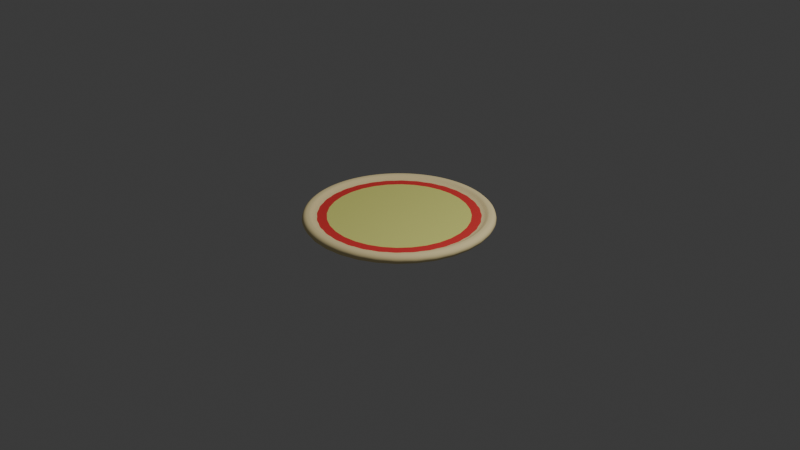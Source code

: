 # Source: FlattenedDough.blend  (saved by Blender 4.5.91; exported with 4.5.12 LTS)
import bpy
from mathutils import Matrix  # noqa: F401  (used for matrix-valued properties, if any)

bpy.ops.wm.read_factory_settings(use_empty=True)
scene = bpy.context.scene
scene.name = 'Scene'

# ---- collections
col_collection = bpy.data.collections.new('Collection'); scene.collection.children.link(col_collection)

# ---- images (referenced by path relative to the original .blend; pixels are not part of the script)
import os
ASSET_DIR = os.environ.get("B2B_ASSET_DIR", "")  # directory of the original .blend (textures are referenced by path, not embedded)
HERE = os.path.dirname(os.path.abspath(__file__))  # packed textures are extracted next to this script under _unpacked/

def load_image(name, relpath, width, height, colorspace="sRGB"):
    """Load a texture the original file referenced (path relative to the .blend, or extracted next to this script)."""
    p = next((c for c in (os.path.join(HERE, relpath), os.path.join(ASSET_DIR, relpath)) if relpath and os.path.exists(c)), "")
    if p:
        img = bpy.data.images.load(p, check_existing=True)
        img.name = name
    else:  # same state as the original file: an image datablock whose file is absent (Cycles renders it pink)
        img = bpy.data.images.new(name, width, height)
        img.source = "FILE"
        img.filepath = "//" + (relpath or name)
    img.colorspace_settings.name = colorspace
    return img
img_pepperoni_pizza_process_add_shredded_cheese_png_001 = load_image('pepperoni-pizza-process-add-shredded-cheese.png.001', 'pepperoni-pizza-process-add-shredded-cheese.png', 1024, 1024, 'sRGB')

# ---- materials (node trees are filled in below, after node groups)
mat_material_003 = bpy.data.materials.new('Material.003')
mat_material_007 = bpy.data.materials.new('Material.007')
mat_material_006 = bpy.data.materials.new('Material.006')

# ---- material node trees
mat_material_003.use_nodes = True; mat_material_003.node_tree.nodes.clear()
_N = mat_material_003.node_tree.nodes; _L = mat_material_003.node_tree.links
n0 = _N.new('ShaderNodeBsdfPrincipled'); n0.name = 'Principled BSDF'; n0.location = (-200, 100)
n0.inputs[0].default_value = (0.956, 0.7991, 0.4179, 1.0)
n0.inputs[2].default_value = 1.0
n1 = _N.new('ShaderNodeOutputMaterial'); n1.name = 'Material Output'; n1.location = (200, 100)
_L.new(n0.outputs[0], n1.inputs[0])
n1.is_active_output = True
mat_material_007.use_nodes = True; mat_material_007.node_tree.nodes.clear()
_N = mat_material_007.node_tree.nodes; _L = mat_material_007.node_tree.links
n0 = _N.new('ShaderNodeBsdfPrincipled'); n0.name = 'Principled BSDF'; n0.location = (-200, 100)
n0.inputs[0].default_value = (0.8003, 0.04099, 0.04099, 1.0)
n0.inputs[2].default_value = 1.0
n1 = _N.new('ShaderNodeOutputMaterial'); n1.name = 'Material Output'; n1.location = (200, 100)
n2 = _N.new('ShaderNodeTexImage'); n2.name = 'Image Texture'; n2.location = (81, -56)
n2.image = img_pepperoni_pizza_process_add_shredded_cheese_png_001
_L.new(n0.outputs[0], n1.inputs[0])
n1.is_active_output = True
mat_material_006.use_nodes = True; mat_material_006.node_tree.nodes.clear()
_N = mat_material_006.node_tree.nodes; _L = mat_material_006.node_tree.links
n0 = _N.new('ShaderNodeBsdfPrincipled'); n0.name = 'Principled BSDF'; n0.location = (-200, 100)
n0.inputs[0].default_value = (0.8626, 0.8796, 0.2484, 1.0)
n1 = _N.new('ShaderNodeOutputMaterial'); n1.name = 'Material Output'; n1.location = (200, 100)
_L.new(n0.outputs[0], n1.inputs[0])
n1.is_active_output = True

# ---- world
world_world = bpy.data.worlds.new('World'); scene.world = world_world
world_world.use_nodes = True; world_world.node_tree.nodes.clear()
_N = world_world.node_tree.nodes; _L = world_world.node_tree.links
n0 = _N.new('ShaderNodeOutputWorld'); n0.name = 'World Output'; n0.location = (200, 100)
n1 = _N.new('ShaderNodeBackground'); n1.name = 'Background'; n1.location = (-200, 100)
n1.inputs[0].default_value = (0.05088, 0.05088, 0.05088, 1.0)
_L.new(n1.outputs[0], n0.inputs[0])
n0.is_active_output = True
world_world.color = (0.05088, 0.05088, 0.05088)
world_world.sun_shadow_jitter_overblur = 0.0

# ---- cameras
cam_camera = bpy.data.cameras.new('Camera')
cam_camera.clip_end = 100.0
cam_camera.ortho_scale = 7.314

# ---- lights
light_light = bpy.data.lights.new('Light', 'POINT')
light_light.energy = 1000.0
light_light.shadow_soft_size = 0.1

# ---- meshes
me_cylinder_001 = bpy.data.meshes.new('Cylinder.001')
me_cylinder_001.from_pydata([(0.0, 1.0, -1.0), (0.0, 0.8757, 1.0), (0.1951, 0.9808, -1.0), (0.1708, 0.8589, 1.0), (0.3827, 0.9239, -1.0), (0.3351, 0.8091, 1.0), (0.5556, 0.8315, -1.0), (0.4865, 0.7282, 1.0), (0.7071, 0.7071, -1.0), (0.6192, 0.6192, 1.0), (0.8315, 0.5556, -1.0), (0.7282, 0.4865, 1.0), (0.9239, 0.3827, -1.0), (0.8091, 0.3351, 1.0), (0.9808, 0.1951, -1.0), (0.8589, 0.1708, 1.0), (1.0, 0.0, -1.0), (0.8757, 0.0, 1.0), (0.9808, -0.1951, -1.0), (0.8589, -0.1708, 1.0), (0.9239, -0.3827, -1.0), (0.8091, -0.3351, 1.0), (0.8315, -0.5556, -1.0), (0.7282, -0.4865, 1.0), (0.7071, -0.7071, -1.0), (0.6192, -0.6192, 1.0), (0.5556, -0.8315, -1.0), (0.4865, -0.7282, 1.0), (0.3827, -0.9239, -1.0), (0.3351, -0.8091, 1.0), (0.1951, -0.9808, -1.0), (0.1708, -0.8589, 1.0), (0.0, -1.0, -1.0), (0.0, -0.8757, 1.0), (-0.1951, -0.9808, -1.0), (-0.1708, -0.8589, 1.0), (-0.3827, -0.9239, -1.0), (-0.3351, -0.8091, 1.0), (-0.5556, -0.8315, -1.0), (-0.4865, -0.7282, 1.0), (-0.7071, -0.7071, -1.0), (-0.6192, -0.6192, 1.0), (-0.8315, -0.5556, -1.0), (-0.7282, -0.4865, 1.0), (-0.9239, -0.3827, -1.0), (-0.8091, -0.3351, 1.0), (-0.9808, -0.1951, -1.0), (-0.8589, -0.1708, 1.0), (-1.0, 0.0, -1.0), (-0.8757, 0.0, 1.0), (-0.9808, 0.1951, -1.0), (-0.8589, 0.1708, 1.0), (-0.9239, 0.3827, -1.0), (-0.8091, 0.3351, 1.0), (-0.8315, 0.5556, -1.0), (-0.7282, 0.4865, 1.0), (-0.7071, 0.7071, -1.0), (-0.6192, 0.6192, 1.0), (-0.5556, 0.8315, -1.0), (-0.4865, 0.7282, 1.0), (-0.3827, 0.9239, -1.0), (-0.3351, 0.8091, 1.0), (-0.1951, 0.9808, -1.0), (-0.1708, 0.8589, 1.0), (0.1951, 0.9808, 1.0), (0.0, 1.0, 1.0), (0.3827, 0.9239, 1.0), (0.5556, 0.8315, 1.0), (0.7071, 0.7071, 1.0), (0.8315, 0.5556, 1.0), (0.9239, 0.3827, 1.0), (0.9808, 0.1951, 1.0), (1.0, 0.0, 1.0), (0.9808, -0.1951, 1.0), (0.9239, -0.3827, 1.0), (0.8315, -0.5556, 1.0), (0.7071, -0.7071, 1.0), (0.5556, -0.8315, 1.0), (0.3827, -0.9239, 1.0), (0.1951, -0.9808, 1.0), (0.0, -1.0, 1.0), (-0.1951, -0.9808, 1.0), (-0.3827, -0.9239, 1.0), (-0.5556, -0.8315, 1.0), (-0.7071, -0.7071, 1.0), (-0.8315, -0.5556, 1.0), (-0.9239, -0.3827, 1.0), (-0.9808, -0.1951, 1.0), (-1.0, 0.0, 1.0), (-0.9808, 0.1951, 1.0), (-0.9239, 0.3827, 1.0), (-0.8315, 0.5556, 1.0), (-0.7071, 0.7071, 1.0), (-0.5556, 0.8315, 1.0), (-0.3827, 0.9239, 1.0), (-0.1951, 0.9808, 1.0), (0.1708, 0.8589, 0.1239), (3.934e-10, 0.8757, 0.1239), (0.3351, 0.8091, 0.1239), (0.4865, 0.7282, 0.1239), (0.6192, 0.6192, 0.1239), (0.7282, 0.4865, 0.1239), (0.8091, 0.3351, 0.1239), (0.8589, 0.1708, 0.1239), (0.8757, 0.0, 0.1239), (0.8589, -0.1708, 0.1239), (0.8091, -0.3351, 0.1239), (0.7282, -0.4865, 0.1239), (0.6192, -0.6192, 0.1239), (0.4865, -0.7282, 0.1239), (0.3351, -0.8091, 0.1239), (0.1708, -0.8589, 0.1239), (3.934e-10, -0.8757, 0.1239), (-0.1708, -0.8589, 0.1239), (-0.3351, -0.8091, 0.1239), (-0.4865, -0.7282, 0.1239), (-0.6192, -0.6192, 0.1239), (-0.7282, -0.4865, 0.1239), (-0.8091, -0.3351, 0.1239), (-0.8589, -0.1708, 0.1239), (-0.8757, 0.0, 0.1239), (-0.8589, 0.1708, 0.1239), (-0.8091, 0.3351, 0.1239), (-0.7282, 0.4865, 0.1239), (-0.6192, 0.6192, 0.1239), (-0.4865, 0.7282, 0.1239), (-0.3351, 0.8091, 0.1239), (-0.1708, 0.8589, 0.1239)], [], [(0, 65, 64, 2), (2, 64, 66, 4), (4, 66, 67, 6), (6, 67, 68, 8), (8, 68, 69, 10), (10, 69, 70, 12), (12, 70, 71, 14), (14, 71, 72, 16), (16, 72, 73, 18), (18, 73, 74, 20), (20, 74, 75, 22), (22, 75, 76, 24), (24, 76, 77, 26), (26, 77, 78, 28), (28, 78, 79, 30), (30, 79, 80, 32), (32, 80, 81, 34), (34, 81, 82, 36), (36, 82, 83, 38), (38, 83, 84, 40), (40, 84, 85, 42), (42, 85, 86, 44), (44, 86, 87, 46), (46, 87, 88, 48), (48, 88, 89, 50), (50, 89, 90, 52), (52, 90, 91, 54), (54, 91, 92, 56), (56, 92, 93, 58), (58, 93, 94, 60), (53, 51, 121, 122), (60, 94, 95, 62), (62, 95, 65, 0), (0, 2, 4, 6, 8, 10, 12, 14, 16, 18, 20, 22, 24, 26, 28, 30, 32, 34, 36, 38, 40, 42, 44, 46, 48, 50, 52, 54, 56, 58, 60, 62), (1, 3, 64, 65), (3, 5, 66, 64), (5, 7, 67, 66), (7, 9, 68, 67), (9, 11, 69, 68), (11, 13, 70, 69), (13, 15, 71, 70), (15, 17, 72, 71), (17, 19, 73, 72), (19, 21, 74, 73), (21, 23, 75, 74), (23, 25, 76, 75), (25, 27, 77, 76), (27, 29, 78, 77), (29, 31, 79, 78), (31, 33, 80, 79), (33, 35, 81, 80), (35, 37, 82, 81), (37, 39, 83, 82), (39, 41, 84, 83), (41, 43, 85, 84), (43, 45, 86, 85), (45, 47, 87, 86), (47, 49, 88, 87), (49, 51, 89, 88), (51, 53, 90, 89), (53, 55, 91, 90), (55, 57, 92, 91), (57, 59, 93, 92), (59, 61, 94, 93), (61, 63, 95, 94), (63, 1, 65, 95), (96, 97, 127, 126, 125, 124, 123, 122, 121, 120, 119, 118, 117, 116, 115, 114, 113, 112, 111, 110, 109, 108, 107, 106, 105, 104, 103, 102, 101, 100, 99, 98), (27, 25, 108, 109), (55, 53, 122, 123), (29, 27, 109, 110), (3, 1, 97, 96), (57, 55, 123, 124), (31, 29, 110, 111), (5, 3, 96, 98), (59, 57, 124, 125), (33, 31, 111, 112), (7, 5, 98, 99), (61, 59, 125, 126), (35, 33, 112, 113), (9, 7, 99, 100), (63, 61, 126, 127), (37, 35, 113, 114), (11, 9, 100, 101), (1, 63, 127, 97), (39, 37, 114, 115), (13, 11, 101, 102), (41, 39, 115, 116), (15, 13, 102, 103), (43, 41, 116, 117), (17, 15, 103, 104), (45, 43, 117, 118), (19, 17, 104, 105), (47, 45, 118, 119), (21, 19, 105, 106), (49, 47, 119, 120), (23, 21, 106, 107), (51, 49, 120, 121), (25, 23, 107, 108)])
me_cylinder_001.polygons.foreach_set('use_smooth', [True] * 98)
_uv = me_cylinder_001.uv_layers.new(name='UVMap')
_uv.uv.foreach_set('vector', [1.0, 0.5, 1.0, 1.0, 0.9688, 1.0, 0.9688, 0.5, 0.9688, 0.5, 0.9688, 1.0, 0.9375, 1.0, 0.9375, 0.5, 0.9375, 0.5, 0.9375, 1.0, 0.9062, 1.0, 0.9062, 0.5, 0.9062, 0.5, 0.9062, 1.0, 0.875, 1.0, 0.875, 0.5, 0.875, 0.5, 0.875, 1.0, 0.8438, 1.0, 0.8438, 0.5, 0.8438, 0.5, 0.8438, 1.0, 0.8125, 1.0, 0.8125, 0.5, 0.8125, 0.5, 0.8125, 1.0, 0.7812, 1.0, 0.7812, 0.5, 0.7812, 0.5, 0.7812, 1.0, 0.75, 1.0, 0.75, 0.5, 0.75, 0.5, 0.75, 1.0, 0.7188, 1.0, 0.7188, 0.5, 0.7188, 0.5, 0.7188, 1.0, 0.6875, 1.0, 0.6875, 0.5, 0.6875, 0.5, 0.6875, 1.0, 0.6562, 1.0, 0.6562, 0.5, 0.6562, 0.5, 0.6562, 1.0, 0.625, 1.0, 0.625, 0.5, 0.625, 0.5, 0.625, 1.0, 0.5938, 1.0, 0.5938, 0.5, 0.5938, 0.5, 0.5938, 1.0, 0.5625, 1.0, 0.5625, 0.5, 0.5625, 0.5, 0.5625, 1.0, 0.5312, 1.0, 0.5312, 0.5, 0.5312, 0.5, 0.5312, 1.0, 0.5, 1.0, 0.5, 0.5, 0.5, 0.5, 0.5, 1.0, 0.4688, 1.0, 0.4688, 0.5, 0.4688, 0.5, 0.4688, 1.0, 0.4375, 1.0, 0.4375, 0.5, 0.4375, 0.5, 0.4375, 1.0, 0.4062, 1.0, 0.4062, 0.5, 0.4062, 0.5, 0.4062, 1.0, 0.375, 1.0, 0.375, 0.5, 0.375, 0.5, 0.375, 1.0, 0.3438, 1.0, 0.3438, 0.5, 0.3438, 0.5, 0.3438, 1.0, 0.3125, 1.0, 0.3125, 0.5, 0.3125, 0.5, 0.3125, 1.0, 0.2812, 1.0, 0.2812, 0.5, 0.2812, 0.5, 0.2812, 1.0, 0.25, 1.0, 0.25, 0.5, 0.25, 0.5, 0.25, 1.0, 0.2188, 1.0, 0.2188, 0.5, 0.2188, 0.5, 0.2188, 1.0, 0.1875, 1.0, 0.1875, 0.5, 0.1875, 0.5, 0.1875, 1.0, 0.1562, 1.0, 0.1562, 0.5, 0.1562, 0.5, 0.1562, 1.0, 0.125, 1.0, 0.125, 0.5, 0.125, 0.5, 0.125, 1.0, 0.09375, 1.0, 0.09375, 0.5, 0.09375, 0.5, 0.09375, 1.0, 0.0625, 1.0, 0.0625, 0.5, 0.05582, 0.3304, 0.04386, 0.291, 0.04386, 0.291, 0.05582, 0.3304, 0.0625, 0.5, 0.0625, 1.0, 0.03125, 1.0, 0.03125, 0.5, 0.03125, 0.5, 0.03125, 1.0, 0.0, 1.0, 0.0, 0.5, 0.75, 0.49, 0.7968, 0.4854, 0.8418, 0.4717, 0.8833, 0.4496, 0.9197, 0.4197, 0.9496, 0.3833, 0.9717, 0.3418, 0.9854, 0.2968, 0.99, 0.25, 0.9854, 0.2032, 0.9717, 0.1582, 0.9496, 0.1167, 0.9197, 0.08029, 0.8833, 0.05045, 0.8418, 0.02827, 0.7968, 0.01461, 0.75, 0.01, 0.7032, 0.01461, 0.6582, 0.02827, 0.6167, 0.05045, 0.5803, 0.08029, 0.5504, 0.1167, 0.5283, 0.1582, 0.5146, 0.2032, 0.51, 0.25, 0.5146, 0.2968, 0.5283, 0.3418, 0.5504, 0.3833, 0.5803, 0.4197, 0.6167, 0.4496, 0.6582, 0.4717, 0.7032, 0.4854, 0.25, 0.4602, 0.291, 0.4561, 0.2968, 0.4854, 0.25, 0.49, 0.291, 0.4561, 0.3304, 0.4442, 0.3418, 0.4717, 0.2968, 0.4854, 0.3304, 0.4442, 0.3668, 0.4248, 0.3833, 0.4496, 0.3418, 0.4717, 0.3668, 0.4248, 0.3986, 0.3986, 0.4197, 0.4197, 0.3833, 0.4496, 0.3986, 0.3986, 0.4248, 0.3668, 0.4496, 0.3833, 0.4197, 0.4197, 0.4248, 0.3668, 0.4442, 0.3304, 0.4717, 0.3418, 0.4496, 0.3833, 0.4442, 0.3304, 0.4561, 0.291, 0.4854, 0.2968, 0.4717, 0.3418, 0.4561, 0.291, 0.4602, 0.25, 0.49, 0.25, 0.4854, 0.2968, 0.4602, 0.25, 0.4561, 0.209, 0.4854, 0.2032, 0.49, 0.25, 0.4561, 0.209, 0.4442, 0.1696, 0.4717, 0.1582, 0.4854, 0.2032, 0.4442, 0.1696, 0.4248, 0.1332, 0.4496, 0.1167, 0.4717, 0.1582, 0.4248, 0.1332, 0.3986, 0.1014, 0.4197, 0.08029, 0.4496, 0.1167, 0.3986, 0.1014, 0.3668, 0.07524, 0.3833, 0.05045, 0.4197, 0.08029, 0.3668, 0.07524, 0.3304, 0.05582, 0.3418, 0.02827, 0.3833, 0.05045, 0.3304, 0.05582, 0.291, 0.04386, 0.2968, 0.01461, 0.3418, 0.02827, 0.291, 0.04386, 0.25, 0.03982, 0.25, 0.01, 0.2968, 0.01461, 0.25, 0.03982, 0.209, 0.04386, 0.2032, 0.01461, 0.25, 0.01, 0.209, 0.04386, 0.1696, 0.05582, 0.1582, 0.02827, 0.2032, 0.01461, 0.1696, 0.05582, 0.1332, 0.07524, 0.1167, 0.05045, 0.1582, 0.02827, 0.1332, 0.07524, 0.1014, 0.1014, 0.08029, 0.08029, 0.1167, 0.05045, 0.1014, 0.1014, 0.07524, 0.1332, 0.05045, 0.1167, 0.08029, 0.08029, 0.07524, 0.1332, 0.05582, 0.1696, 0.02827, 0.1582, 0.05045, 0.1167, 0.05582, 0.1696, 0.04386, 0.209, 0.01461, 0.2032, 0.02827, 0.1582, 0.04386, 0.209, 0.03982, 0.25, 0.01, 0.25, 0.01461, 0.2032, 0.03982, 0.25, 0.04386, 0.291, 0.01461, 0.2968, 0.01, 0.25, 0.04386, 0.291, 0.05582, 0.3304, 0.02827, 0.3418, 0.01461, 0.2968, 0.05582, 0.3304, 0.07524, 0.3668, 0.05045, 0.3833, 0.02827, 0.3418, 0.07524, 0.3668, 0.1014, 0.3986, 0.08029, 0.4197, 0.05045, 0.3833, 0.1014, 0.3986, 0.1332, 0.4248, 0.1167, 0.4496, 0.08029, 0.4197, 0.1332, 0.4248, 0.1696, 0.4442, 0.1582, 0.4717, 0.1167, 0.4496, 0.1696, 0.4442, 0.209, 0.4561, 0.2032, 0.4854, 0.1582, 0.4717, 0.209, 0.4561, 0.25, 0.4602, 0.25, 0.49, 0.2032, 0.4854, 0.291, 0.4561, 0.25, 0.4602, 0.209, 0.4561, 0.1696, 0.4442, 0.1332, 0.4248, 0.1014, 0.3986, 0.07524, 0.3668, 0.05582, 0.3304, 0.04386, 0.291, 0.03982, 0.25, 0.04386, 0.209, 0.05582, 0.1696, 0.07524, 0.1332, 0.1014, 0.1014, 0.1332, 0.07524, 0.1696, 0.05582, 0.209, 0.04386, 0.25, 0.03982, 0.291, 0.04386, 0.3304, 0.05582, 0.3668, 0.07524, 0.3986, 0.1014, 0.4248, 0.1332, 0.4442, 0.1696, 0.4561, 0.209, 0.4602, 0.25, 0.4561, 0.291, 0.4442, 0.3304, 0.4248, 0.3668, 0.3986, 0.3986, 0.3668, 0.4248, 0.3304, 0.4442, 0.3668, 0.07524, 0.3986, 0.1014, 0.3986, 0.1014, 0.3668, 0.07524, 0.07524, 0.3668, 0.05582, 0.3304, 0.05582, 0.3304, 0.07524, 0.3668, 0.3304, 0.05582, 0.3668, 0.07524, 0.3668, 0.07524, 0.3304, 0.05582, 0.291, 0.4561, 0.25, 0.4602, 0.25, 0.4602, 0.291, 0.4561, 0.1014, 0.3986, 0.07524, 0.3668, 0.07524, 0.3668, 0.1014, 0.3986, 0.291, 0.04386, 0.3304, 0.05582, 0.3304, 0.05582, 0.291, 0.04386, 0.3304, 0.4442, 0.291, 0.4561, 0.291, 0.4561, 0.3304, 0.4442, 0.1332, 0.4248, 0.1014, 0.3986, 0.1014, 0.3986, 0.1332, 0.4248, 0.25, 0.03982, 0.291, 0.04386, 0.291, 0.04386, 0.25, 0.03982, 0.3668, 0.4248, 0.3304, 0.4442, 0.3304, 0.4442, 0.3668, 0.4248, 0.1696, 0.4442, 0.1332, 0.4248, 0.1332, 0.4248, 0.1696, 0.4442, 0.209, 0.04386, 0.25, 0.03982, 0.25, 0.03982, 0.209, 0.04386, 0.3986, 0.3986, 0.3668, 0.4248, 0.3668, 0.4248, 0.3986, 0.3986, 0.209, 0.4561, 0.1696, 0.4442, 0.1696, 0.4442, 0.209, 0.4561, 0.1696, 0.05582, 0.209, 0.04386, 0.209, 0.04386, 0.1696, 0.05582, 0.4248, 0.3668, 0.3986, 0.3986, 0.3986, 0.3986, 0.4248, 0.3668, 0.25, 0.4602, 0.209, 0.4561, 0.209, 0.4561, 0.25, 0.4602, 0.1332, 0.07524, 0.1696, 0.05582, 0.1696, 0.05582, 0.1332, 0.07524, 0.4442, 0.3304, 0.4248, 0.3668, 0.4248, 0.3668, 0.4442, 0.3304, 0.1014, 0.1014, 0.1332, 0.07524, 0.1332, 0.07524, 0.1014, 0.1014, 0.4561, 0.291, 0.4442, 0.3304, 0.4442, 0.3304, 0.4561, 0.291, 0.07524, 0.1332, 0.1014, 0.1014, 0.1014, 0.1014, 0.07524, 0.1332, 0.4602, 0.25, 0.4561, 0.291, 0.4561, 0.291, 0.4602, 0.25, 0.05582, 0.1696, 0.07524, 0.1332, 0.07524, 0.1332, 0.05582, 0.1696, 0.4561, 0.209, 0.4602, 0.25, 0.4602, 0.25, 0.4561, 0.209, 0.04386, 0.209, 0.05582, 0.1696, 0.05582, 0.1696, 0.04386, 0.209, 0.4442, 0.1696, 0.4561, 0.209, 0.4561, 0.209, 0.4442, 0.1696, 0.03982, 0.25, 0.04386, 0.209, 0.04386, 0.209, 0.03982, 0.25, 0.4248, 0.1332, 0.4442, 0.1696, 0.4442, 0.1696, 0.4248, 0.1332, 0.04386, 0.291, 0.03982, 0.25, 0.03982, 0.25, 0.04386, 0.291, 0.3986, 0.1014, 0.4248, 0.1332, 0.4248, 0.1332, 0.3986, 0.1014])
me_cylinder_001.materials.append(mat_material_003)
me_cylinder_001.update()
me_cylinder_003 = bpy.data.meshes.new('Cylinder.003')
me_cylinder_003.from_pydata([(0.0, 0.8785, -1.0), (0.0, 1.0, 1.0), (0.1714, 0.8616, -1.0), (0.1951, 0.9808, 1.0), (0.3362, 0.8116, -1.0), (0.3827, 0.9239, 1.0), (0.488, 0.7304, -1.0), (0.5556, 0.8315, 1.0), (0.6212, 0.6212, -1.0), (0.7071, 0.7071, 1.0), (0.7304, 0.488, -1.0), (0.8315, 0.5556, 1.0), (0.8116, 0.3362, -1.0), (0.9239, 0.3827, 1.0), (0.8616, 0.1714, -1.0), (0.9808, 0.1951, 1.0), (0.8785, 0.0, -1.0), (1.0, 0.0, 1.0), (0.8616, -0.1714, -1.0), (0.9808, -0.1951, 1.0), (0.8116, -0.3362, -1.0), (0.9239, -0.3827, 1.0), (0.7304, -0.488, -1.0), (0.8315, -0.5556, 1.0), (0.6212, -0.6212, -1.0), (0.7071, -0.7071, 1.0), (0.488, -0.7304, -1.0), (0.5556, -0.8315, 1.0), (0.3362, -0.8116, -1.0), (0.3827, -0.9239, 1.0), (0.1714, -0.8616, -1.0), (0.1951, -0.9808, 1.0), (0.0, -0.8785, -1.0), (0.0, -1.0, 1.0), (-0.1714, -0.8616, -1.0), (-0.1951, -0.9808, 1.0), (-0.3362, -0.8116, -1.0), (-0.3827, -0.9239, 1.0), (-0.488, -0.7304, -1.0), (-0.5556, -0.8315, 1.0), (-0.6212, -0.6212, -1.0), (-0.7071, -0.7071, 1.0), (-0.7304, -0.488, -1.0), (-0.8315, -0.5556, 1.0), (-0.8116, -0.3362, -1.0), (-0.9239, -0.3827, 1.0), (-0.8616, -0.1714, -1.0), (-0.9808, -0.1951, 1.0), (-0.8785, 0.0, -1.0), (-1.0, 0.0, 1.0), (-0.8616, 0.1714, -1.0), (-0.9808, 0.1951, 1.0), (-0.8116, 0.3362, -1.0), (-0.9239, 0.3827, 1.0), (-0.7304, 0.488, -1.0), (-0.8315, 0.5556, 1.0), (-0.6212, 0.6212, -1.0), (-0.7071, 0.7071, 1.0), (-0.488, 0.7304, -1.0), (-0.5556, 0.8315, 1.0), (-0.3362, 0.8116, -1.0), (-0.3827, 0.9239, 1.0), (-0.1714, 0.8616, -1.0), (-0.1951, 0.9808, 1.0), (0.0, 1.0, -1.0), (0.1951, 0.9808, -1.0), (0.3827, 0.9239, -1.0), (0.5556, 0.8315, -1.0), (0.7071, 0.7071, -1.0), (0.8315, 0.5556, -1.0), (0.9239, 0.3827, -1.0), (0.9808, 0.1951, -1.0), (1.0, 0.0, -1.0), (0.9808, -0.1951, -1.0), (0.9239, -0.3827, -1.0), (0.8315, -0.5556, -1.0), (0.7071, -0.7071, -1.0), (0.5556, -0.8315, -1.0), (0.3827, -0.9239, -1.0), (0.1951, -0.9808, -1.0), (0.0, -1.0, -1.0), (-0.1951, -0.9808, -1.0), (-0.3827, -0.9239, -1.0), (-0.5556, -0.8315, -1.0), (-0.7071, -0.7071, -1.0), (-0.8315, -0.5556, -1.0), (-0.9239, -0.3827, -1.0), (-0.9808, -0.1951, -1.0), (-1.0, 0.0, -1.0), (-0.9808, 0.1951, -1.0), (-0.9239, 0.3827, -1.0), (-0.8315, 0.5556, -1.0), (-0.7071, 0.7071, -1.0), (-0.5556, 0.8315, -1.0), (-0.3827, 0.9239, -1.0), (-0.1951, 0.9808, -1.0)], [], [(64, 1, 3, 65), (65, 3, 5, 66), (66, 5, 7, 67), (67, 7, 9, 68), (68, 9, 11, 69), (69, 11, 13, 70), (70, 13, 15, 71), (71, 15, 17, 72), (72, 17, 19, 73), (73, 19, 21, 74), (74, 21, 23, 75), (75, 23, 25, 76), (76, 25, 27, 77), (77, 27, 29, 78), (78, 29, 31, 79), (79, 31, 33, 80), (80, 33, 35, 81), (81, 35, 37, 82), (82, 37, 39, 83), (83, 39, 41, 84), (84, 41, 43, 85), (85, 43, 45, 86), (86, 45, 47, 87), (87, 47, 49, 88), (88, 49, 51, 89), (89, 51, 53, 90), (90, 53, 55, 91), (91, 55, 57, 92), (92, 57, 59, 93), (93, 59, 61, 94), (3, 1, 63, 61, 59, 57, 55, 53, 51, 49, 47, 45, 43, 41, 39, 37, 35, 33, 31, 29, 27, 25, 23, 21, 19, 17, 15, 13, 11, 9, 7, 5), (94, 61, 63, 95), (95, 63, 1, 64), (0, 2, 4, 6, 8, 10, 12, 14, 16, 18, 20, 22, 24, 26, 28, 30, 32, 34, 36, 38, 40, 42, 44, 46, 48, 50, 52, 54, 56, 58, 60, 62), (2, 0, 64, 65), (4, 2, 65, 66), (6, 4, 66, 67), (8, 6, 67, 68), (10, 8, 68, 69), (12, 10, 69, 70), (14, 12, 70, 71), (16, 14, 71, 72), (18, 16, 72, 73), (20, 18, 73, 74), (22, 20, 74, 75), (24, 22, 75, 76), (26, 24, 76, 77), (28, 26, 77, 78), (30, 28, 78, 79), (32, 30, 79, 80), (34, 32, 80, 81), (36, 34, 81, 82), (38, 36, 82, 83), (40, 38, 83, 84), (42, 40, 84, 85), (44, 42, 85, 86), (46, 44, 86, 87), (48, 46, 87, 88), (50, 48, 88, 89), (52, 50, 89, 90), (54, 52, 90, 91), (56, 54, 91, 92), (58, 56, 92, 93), (60, 58, 93, 94), (62, 60, 94, 95), (0, 62, 95, 64)])
me_cylinder_003.polygons.foreach_set('material_index', [0, 0, 0, 0, 0, 0, 0, 0, 0, 0, 0, 0, 0, 0, 0, 0, 0, 0, 0, 0, 0, 0, 0, 0, 0, 0, 0, 0, 0, 0, 0, 0, 0, 1, 0, 0, 0, 0, 0, 0, 0, 0, 0, 0, 0, 0, 0, 0, 0, 0, 0, 0, 0, 0, 0, 0, 0, 0, 0, 0, 0, 0, 0, 0, 0, 0])
_uv = me_cylinder_003.uv_layers.new(name='UVMap')
_uv.uv.foreach_set('vector', [1.0, 0.5, 1.0, 1.0, 0.9688, 1.0, 0.9688, 0.5, 0.9688, 0.5, 0.9688, 1.0, 0.9375, 1.0, 0.9375, 0.5, 0.9375, 0.5, 0.9375, 1.0, 0.9062, 1.0, 0.9062, 0.5, 0.9062, 0.5, 0.9062, 1.0, 0.875, 1.0, 0.875, 0.5, 0.875, 0.5, 0.875, 1.0, 0.8438, 1.0, 0.8438, 0.5, 0.8438, 0.5, 0.8438, 1.0, 0.8125, 1.0, 0.8125, 0.5, 0.8125, 0.5, 0.8125, 1.0, 0.7812, 1.0, 0.7812, 0.5, 0.7812, 0.5, 0.7812, 1.0, 0.75, 1.0, 0.75, 0.5, 0.75, 0.5, 0.75, 1.0, 0.7188, 1.0, 0.7188, 0.5, 0.7188, 0.5, 0.7188, 1.0, 0.6875, 1.0, 0.6875, 0.5, 0.6875, 0.5, 0.6875, 1.0, 0.6562, 1.0, 0.6562, 0.5, 0.6562, 0.5, 0.6562, 1.0, 0.625, 1.0, 0.625, 0.5, 0.625, 0.5, 0.625, 1.0, 0.5938, 1.0, 0.5938, 0.5, 0.5938, 0.5, 0.5938, 1.0, 0.5625, 1.0, 0.5625, 0.5, 0.5625, 0.5, 0.5625, 1.0, 0.5312, 1.0, 0.5312, 0.5, 0.5312, 0.5, 0.5312, 1.0, 0.5, 1.0, 0.5, 0.5, 0.5, 0.5, 0.5, 1.0, 0.4688, 1.0, 0.4688, 0.5, 0.4688, 0.5, 0.4688, 1.0, 0.4375, 1.0, 0.4375, 0.5, 0.4375, 0.5, 0.4375, 1.0, 0.4062, 1.0, 0.4062, 0.5, 0.4062, 0.5, 0.4062, 1.0, 0.375, 1.0, 0.375, 0.5, 0.375, 0.5, 0.375, 1.0, 0.3438, 1.0, 0.3438, 0.5, 0.3438, 0.5, 0.3438, 1.0, 0.3125, 1.0, 0.3125, 0.5, 0.3125, 0.5, 0.3125, 1.0, 0.2812, 1.0, 0.2812, 0.5, 0.2812, 0.5, 0.2812, 1.0, 0.25, 1.0, 0.25, 0.5, 0.25, 0.5, 0.25, 1.0, 0.2188, 1.0, 0.2188, 0.5, 0.2188, 0.5, 0.2188, 1.0, 0.1875, 1.0, 0.1875, 0.5, 0.1875, 0.5, 0.1875, 1.0, 0.1562, 1.0, 0.1562, 0.5, 0.1562, 0.5, 0.1562, 1.0, 0.125, 1.0, 0.125, 0.5, 0.125, 0.5, 0.125, 1.0, 0.09375, 1.0, 0.09375, 0.5, 0.09375, 0.5, 0.09375, 1.0, 0.0625, 1.0, 0.0625, 0.5, 0.2968, 0.4854, 0.25, 0.49, 0.2032, 0.4854, 0.1582, 0.4717, 0.1167, 0.4496, 0.08029, 0.4197, 0.05045, 0.3833, 0.02827, 0.3418, 0.01461, 0.2968, 0.01, 0.25, 0.01461, 0.2032, 0.02827, 0.1582, 0.05045, 0.1167, 0.08029, 0.08029, 0.1167, 0.05045, 0.1582, 0.02827, 0.2032, 0.01461, 0.25, 0.01, 0.2968, 0.01461, 0.3418, 0.02827, 0.3833, 0.05045, 0.4197, 0.08029, 0.4496, 0.1167, 0.4717, 0.1582, 0.4854, 0.2032, 0.49, 0.25, 0.4854, 0.2968, 0.4717, 0.3418, 0.4496, 0.3833, 0.4197, 0.4197, 0.3833, 0.4496, 0.3418, 0.4717, 0.0625, 0.5, 0.0625, 1.0, 0.03125, 1.0, 0.03125, 0.5, 0.03125, 0.5, 0.03125, 1.0, 0.0, 1.0, 0.0, 0.5, 0.4988, 0.9289, 0.5825, 0.9206, 0.663, 0.8962, 0.7372, 0.8566, 0.8022, 0.8032, 0.8556, 0.7382, 0.8953, 0.664, 0.9197, 0.5835, 0.9279, 0.4998, 0.9197, 0.416, 0.8953, 0.3355, 0.8556, 0.2613, 0.8022, 0.1963, 0.7372, 0.1429, 0.663, 0.1033, 0.5825, 0.07887, 0.4988, 0.07062, 0.4151, 0.07887, 0.3346, 0.1033, 0.2604, 0.1429, 0.1954, 0.1963, 0.142, 0.2613, 0.1023, 0.3355, 0.07792, 0.416, 0.06968, 0.4998, 0.07792, 0.5835, 0.1023, 0.664, 0.142, 0.7382, 0.1954, 0.8032, 0.2604, 0.8566, 0.3346, 0.8962, 0.4151, 0.9206, 0.5825, 0.9206, 0.4988, 0.9289, 0.4988, 0.9883, 0.5941, 0.9789, 0.663, 0.8962, 0.5825, 0.9206, 0.5941, 0.9789, 0.6857, 0.9511, 0.7372, 0.8566, 0.663, 0.8962, 0.6857, 0.9511, 0.7702, 0.9059, 0.8022, 0.8032, 0.7372, 0.8566, 0.7702, 0.9059, 0.8442, 0.8452, 0.8556, 0.7382, 0.8022, 0.8032, 0.8442, 0.8452, 0.905, 0.7711, 0.8953, 0.664, 0.8556, 0.7382, 0.905, 0.7711, 0.9501, 0.6867, 0.9197, 0.5835, 0.8953, 0.664, 0.9501, 0.6867, 0.9779, 0.5951, 0.9279, 0.4998, 0.9197, 0.5835, 0.9779, 0.5951, 0.9873, 0.4998, 0.9197, 0.416, 0.9279, 0.4998, 0.9873, 0.4998, 0.9779, 0.4045, 0.8953, 0.3355, 0.9197, 0.416, 0.9779, 0.4045, 0.9501, 0.3128, 0.8556, 0.2613, 0.8953, 0.3355, 0.9501, 0.3128, 0.905, 0.2284, 0.8022, 0.1963, 0.8556, 0.2613, 0.905, 0.2284, 0.8442, 0.1543, 0.7372, 0.1429, 0.8022, 0.1963, 0.8442, 0.1543, 0.7702, 0.09358, 0.663, 0.1033, 0.7372, 0.1429, 0.7702, 0.09358, 0.6857, 0.04844, 0.5825, 0.07887, 0.663, 0.1033, 0.6857, 0.04844, 0.5941, 0.02064, 0.4988, 0.07062, 0.5825, 0.07887, 0.5941, 0.02064, 0.4988, 0.01125, 0.4151, 0.07887, 0.4988, 0.07062, 0.4988, 0.01125, 0.4035, 0.02064, 0.3346, 0.1033, 0.4151, 0.07887, 0.4035, 0.02064, 0.3119, 0.04844, 0.2604, 0.1429, 0.3346, 0.1033, 0.3119, 0.04844, 0.2274, 0.09358, 0.1954, 0.1963, 0.2604, 0.1429, 0.2274, 0.09358, 0.1534, 0.1543, 0.142, 0.2613, 0.1954, 0.1963, 0.1534, 0.1543, 0.09263, 0.2284, 0.1023, 0.3355, 0.142, 0.2613, 0.09263, 0.2284, 0.04749, 0.3128, 0.07792, 0.416, 0.1023, 0.3355, 0.04749, 0.3128, 0.01969, 0.4045, 0.06968, 0.4998, 0.07792, 0.416, 0.01969, 0.4045, 0.01031, 0.4998, 0.07792, 0.5835, 0.06968, 0.4998, 0.01031, 0.4998, 0.01969, 0.5951, 0.1023, 0.664, 0.07792, 0.5835, 0.01969, 0.5951, 0.04749, 0.6867, 0.142, 0.7382, 0.1023, 0.664, 0.04749, 0.6867, 0.09263, 0.7711, 0.1954, 0.8032, 0.142, 0.7382, 0.09263, 0.7711, 0.1534, 0.8452, 0.2604, 0.8566, 0.1954, 0.8032, 0.1534, 0.8452, 0.2274, 0.9059, 0.3346, 0.8962, 0.2604, 0.8566, 0.2274, 0.9059, 0.3119, 0.9511, 0.4151, 0.9206, 0.3346, 0.8962, 0.3119, 0.9511, 0.4035, 0.9789, 0.4988, 0.9289, 0.4151, 0.9206, 0.4035, 0.9789, 0.4988, 0.9883])
me_cylinder_003.materials.append(mat_material_007)
me_cylinder_003.materials.append(mat_material_006)
me_cylinder_003.update()

# ---- objects
ob_light = bpy.data.objects.new('Light', light_light)
ob_camera = bpy.data.objects.new('Camera', cam_camera)
ob_dough = bpy.data.objects.new('Dough', me_cylinder_001)
ob_sauce_001 = bpy.data.objects.new('Sauce.001', me_cylinder_003)

# ---- transforms, parenting, visibility, modifiers, constraints
ob_light.location = (4.076, 1.005, 5.904)
ob_light.rotation_euler = (0.6503, 0.05522, 1.866)
ob_light.lock_rotations_4d = False
ob_light.empty_display_type = 'ARROWS'
ob_light.color = (0.0, 0.0, 0.0, 0.0)
ob_light.lineart.crease_threshold = 0.0
ob_camera.location = (7.359, -6.926, 4.958)
ob_camera.rotation_euler = (1.109, 0.0, 0.8149)
ob_camera.lock_rotations_4d = False
ob_camera.empty_display_type = 'ARROWS'
ob_camera.color = (0.0, 0.0, 0.0, 0.0)
ob_camera.display_type = 'WIRE'
ob_camera.lineart.crease_threshold = 0.0
ob_dough.location = (0.0, 0.0, 0.0)
ob_dough.scale = (1.0, 1.0, 0.09496)
_m = ob_dough.modifiers.new('Subdivision', 'SUBSURF')
ob_sauce_001.location = (0.0, 0.0, 0.04861)
ob_sauce_001.scale = (0.8342, 0.8342, -0.002157)

# ---- collection membership
col_collection.objects.link(ob_light)
col_collection.objects.link(ob_camera)
col_collection.objects.link(ob_dough)
col_collection.objects.link(ob_sauce_001)

# ---- scene / render settings (as saved in the file)
scene.camera = ob_camera
scene.frame_start = 1; scene.frame_end = 250; scene.frame_set(1)
scene.render.engine = 'BLENDER_EEVEE_NEXT'
bpy.context.view_layer.update()
